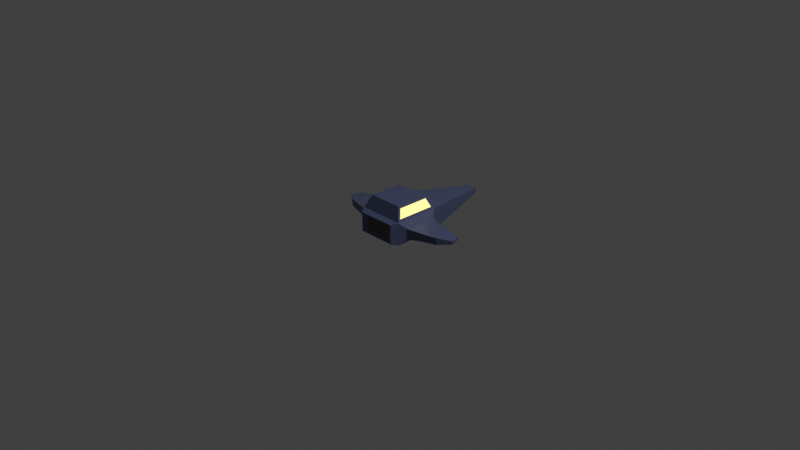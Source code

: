 # Source: Player.blend  (saved by Blender 2.93.20; exported with 4.5.12 LTS)
import bpy
from mathutils import Matrix  # noqa: F401  (used for matrix-valued properties, if any)

bpy.ops.wm.read_factory_settings(use_empty=True)
scene = bpy.context.scene
scene.name = 'Scene'

# ---- collections
col_collection = bpy.data.collections.new('Collection'); scene.collection.children.link(col_collection)

# ---- materials (node trees are filled in below, after node groups)
mat_material_001 = bpy.data.materials.new('Material.001')
mat_material_001.use_transparent_shadow = False
mat_material = bpy.data.materials.new('Material')
mat_material.alpha_threshold = 0.0
mat_material.use_transparent_shadow = False
mat_material.line_color = (0.0, 0.0, 0.0, 1.0)
mat_material_002 = bpy.data.materials.new('Material.002')
mat_material_002.use_transparent_shadow = False

# ---- material node trees
mat_material_001.use_nodes = True; mat_material_001.node_tree.nodes.clear()
_N = mat_material_001.node_tree.nodes; _L = mat_material_001.node_tree.links
n0 = _N.new('ShaderNodeBsdfPrincipled'); n0.name = 'Principled BSDF'; n0.location = (10, 300)
n0.distribution = 'GGX'
n0.subsurface_method = 'BURLEY'
n0.inputs[0].default_value = (0.7991, 0.7011, 0.2789, 1.0)
n0.inputs[3].default_value = 1.45
n0.inputs[27].default_value = (0.7991, 0.7011, 0.2789, 1.0)
n0.inputs[28].default_value = 1.0
n1 = _N.new('ShaderNodeOutputMaterial'); n1.name = 'Material Output'; n1.location = (300, 300)
_L.new(n0.outputs[0], n1.inputs[0])
n1.is_active_output = True
mat_material.use_nodes = True; mat_material.node_tree.nodes.clear()
_N = mat_material.node_tree.nodes; _L = mat_material.node_tree.links
n0 = _N.new('ShaderNodeOutputMaterial'); n0.name = 'Material Output'; n0.location = (300, 300)
n1 = _N.new('ShaderNodeBsdfPrincipled'); n1.name = 'Principled BSDF'; n1.location = (10, 300)
n1.distribution = 'GGX'
n1.subsurface_method = 'BURLEY'
n1.inputs[0].default_value = (0.07077, 0.08784, 0.1789, 1.0)
n1.inputs[2].default_value = 0.4
n1.inputs[3].default_value = 1.45
n1.inputs[27].default_value = (0.0, 0.0, 0.0, 1.0)
n1.inputs[28].default_value = 1.0
_L.new(n1.outputs[0], n0.inputs[0])
n0.is_active_output = True
mat_material_002.use_nodes = True; mat_material_002.node_tree.nodes.clear()
_N = mat_material_002.node_tree.nodes; _L = mat_material_002.node_tree.links
n0 = _N.new('ShaderNodeBsdfPrincipled'); n0.name = 'Principled BSDF'; n0.location = (10, 300)
n0.distribution = 'GGX'
n0.subsurface_method = 'BURLEY'
n0.inputs[0].default_value = (0.04696, 0.04696, 0.04696, 1.0)
n0.inputs[3].default_value = 1.45
n0.inputs[27].default_value = (0.0, 0.0, 0.0, 1.0)
n0.inputs[28].default_value = 1.0
n1 = _N.new('ShaderNodeOutputMaterial'); n1.name = 'Material Output'; n1.location = (300, 300)
_L.new(n0.outputs[0], n1.inputs[0])
n1.is_active_output = True

# ---- world
world_world = bpy.data.worlds.new('World'); scene.world = world_world
world_world.use_nodes = True; world_world.node_tree.nodes.clear()
_N = world_world.node_tree.nodes; _L = world_world.node_tree.links
n0 = _N.new('ShaderNodeOutputWorld'); n0.name = 'World Output'; n0.location = (300, 300)
n1 = _N.new('ShaderNodeBackground'); n1.name = 'Background'; n1.location = (10, 300)
n1.inputs[0].default_value = (0.05088, 0.05088, 0.05088, 1.0)
_L.new(n1.outputs[0], n0.inputs[0])
n0.is_active_output = True
world_world.color = (0.05088, 0.05088, 0.05088)
world_world.use_sun_shadow = False
world_world.sun_shadow_jitter_overblur = 0.0

# ---- cameras
cam_camera = bpy.data.cameras.new('Camera')
cam_camera.clip_end = 100.0
cam_camera.ortho_scale = 7.314

# ---- lights
light_light = bpy.data.lights.new('Light', 'POINT')
light_light.transmission_factor = 0.0
light_light.energy = 1000.0
light_light.shadow_soft_size = 0.1
light_light.shadow_maximum_resolution = 0.006
light_light.use_absolute_resolution = True

# ---- meshes
me_cube = bpy.data.meshes.new('Cube')
me_cube.from_pydata([(-0.3, 0.1839, 0.05893), (-0.3, 0.1839, -0.05893), (0.3, 0.1839, 0.05893), (0.3, 0.1839, -0.05893), (-0.3, -0.1839, 0.05893), (-0.3, -0.1839, -0.05893), (0.3, -0.1839, 0.05893), (0.3, -0.1839, -0.05893), (-0.05609, 1.07, 0.02804), (-0.05609, 1.07, -0.02804), (0.05609, 1.07, 0.02804), (0.05609, 1.07, -0.02804), (-0.25, 0.25, -0.125), (-0.25, -0.25, -0.125), (-0.2133, 0.2402, 0.148), (0.25, -0.25, -0.125), (0.2402, -0.2133, 0.148), (0.2133, 0.2402, 0.148), (0.25, 0.25, -0.125), (-0.2402, -0.2133, 0.148), (0.4377, -0.138, -0.04423), (0.4377, -0.138, 0.04423), (0.4377, 0.138, 0.04423), (0.4377, 0.138, -0.04423), (-0.4377, 0.138, -0.04423), (-0.4377, -0.138, -0.04423), (-0.4377, 0.138, 0.04423), (-0.4377, -0.138, 0.04423), (0.6147, -0.08745, -0.03759), (0.6147, -0.08745, 0.03759), (0.5539, 0.1392, 0.03759), (0.5539, 0.1392, -0.03759), (-0.5539, 0.1392, -0.03759), (-0.6147, -0.08745, -0.03759), (-0.5539, 0.1392, 0.03759), (-0.6147, -0.08745, 0.03759), (-0.714, 0.1214, -0.0188), (-0.7444, 0.008037, -0.0188), (-0.714, 0.1214, 0.0188), (-0.7444, 0.008037, 0.0188), (0.7444, 0.008037, -0.0188), (0.7444, 0.008037, 0.0188), (0.714, 0.1214, 0.0188), (0.714, 0.1214, -0.0188), (0.1734, 0.2002, 0.2415), (0.2002, -0.1734, 0.2415), (-0.1734, 0.2002, 0.2415), (-0.2002, -0.1734, 0.2415), (-0.2402, 0.2133, 0.148), (0.2402, 0.2133, 0.148), (-0.2002, 0.1734, 0.2415), (0.2002, 0.1734, 0.2415), (-0.25, -0.25, 0.125), (-0.25, 0.25, 0.125), (-0.1904, -0.1904, 0.2645), (-0.1904, 0.1904, 0.2645), (0.25, 0.25, 0.125), (0.25, -0.25, 0.125), (0.1904, 0.1904, 0.2645), (0.1904, -0.1904, 0.2645), (-0.1531, -0.2896, -0.07671), (0.1531, -0.2896, -0.07671), (0.1531, -0.2896, 0.07671), (-0.1531, -0.2896, 0.07671), (-0.2102, -0.3131, -0.1051), (0.2102, -0.3131, -0.1051), (0.2102, -0.3131, 0.1051), (-0.2102, -0.3131, 0.1051)], [], [(52, 57, 59, 54), (3, 2, 22, 23), (52, 13, 64, 67), (13, 12, 18, 15), (53, 56, 10, 8), (0, 1, 24, 26), (9, 8, 10, 11), (56, 18, 11, 10), (12, 53, 8, 9), (18, 12, 9, 11), (5, 1, 12, 13), (1, 0, 53, 12), (7, 6, 57, 15), (2, 3, 18, 56), (4, 5, 13, 52), (6, 2, 56, 57), (3, 7, 15, 18), (0, 4, 52, 53), (20, 23, 31, 28), (7, 3, 23, 20), (6, 7, 20, 21), (2, 6, 21, 22), (25, 27, 35, 33), (5, 4, 27, 25), (1, 5, 25, 24), (4, 0, 26, 27), (30, 29, 41, 42), (23, 22, 30, 31), (22, 21, 29, 30), (21, 20, 28, 29), (33, 35, 39, 37), (24, 25, 33, 32), (27, 26, 34, 35), (26, 24, 32, 34), (37, 39, 38, 36), (32, 33, 37, 36), (35, 34, 38, 39), (34, 32, 36, 38), (43, 42, 41, 40), (29, 28, 40, 41), (28, 31, 43, 40), (31, 30, 42, 43), (55, 54, 59, 58), (17, 14, 46, 44), (48, 19, 47, 50), (16, 49, 51, 45), (14, 17, 56, 53), (44, 46, 55, 58), (46, 14, 53, 55), (17, 44, 58, 56), (19, 48, 53, 52), (50, 47, 54, 55), (47, 19, 52, 54), (48, 50, 55, 53), (49, 16, 57, 56), (45, 51, 58, 59), (16, 45, 59, 57), (51, 49, 56, 58), (61, 62, 63, 60), (15, 57, 66, 65), (13, 15, 65, 64), (57, 52, 67, 66), (61, 60, 64, 65), (62, 61, 65, 66), (60, 63, 67, 64), (63, 62, 66, 67)])
me_cube.polygons.foreach_set('material_index', [1, 1, 1, 1, 1, 1, 1, 1, 1, 1, 1, 1, 1, 1, 1, 1, 1, 1, 1, 1, 1, 1, 1, 1, 1, 1, 1, 1, 1, 1, 1, 1, 1, 1, 1, 1, 1, 1, 1, 1, 1, 1, 1, 0, 0, 0, 1, 1, 1, 1, 1, 1, 1, 1, 1, 1, 1, 1, 2, 1, 1, 1, 1, 1, 1, 1])
_uv = me_cube.uv_layers.new(name='UVMap')
_uv.uv.foreach_set('vector', [0.625, 0.25, 0.625, 0.0, 0.625, 0.0, 0.625, 0.25, 0.4411, 0.783, 0.5589, 0.783, 0.5589, 0.783, 0.4411, 0.783, 0.625, 0.25, 0.375, 0.25, 0.375, 0.25, 0.625, 0.25, 0.125, 0.5, 0.375, 0.5, 0.375, 0.75, 0.125, 0.75, 0.625, 0.5, 0.625, 0.75, 0.625, 0.75, 0.625, 0.5, 0.5589, 0.467, 0.4411, 0.467, 0.4411, 0.467, 0.5589, 0.467, 0.375, 0.5, 0.625, 0.5, 0.625, 0.75, 0.375, 0.75, 0.625, 0.75, 0.375, 0.75, 0.375, 0.75, 0.625, 0.75, 0.375, 0.5, 0.625, 0.5, 0.625, 0.5, 0.375, 0.5, 0.375, 0.75, 0.375, 0.5, 0.375, 0.5, 0.375, 0.75, 0.4411, 0.283, 0.4411, 0.467, 0.375, 0.5, 0.375, 0.25, 0.4411, 0.467, 0.5589, 0.467, 0.625, 0.5, 0.375, 0.5, 0.4411, 0.967, 0.5589, 0.967, 0.625, 1.0, 0.375, 1.0, 0.5589, 0.783, 0.4411, 0.783, 0.375, 0.75, 0.625, 0.75, 0.5589, 0.283, 0.4411, 0.283, 0.375, 0.25, 0.625, 0.25, 0.5589, 0.967, 0.5589, 0.783, 0.625, 0.75, 0.625, 1.0, 0.4411, 0.783, 0.4411, 0.967, 0.375, 1.0, 0.375, 0.75, 0.5589, 0.467, 0.5589, 0.283, 0.625, 0.25, 0.625, 0.5, 0.4411, 0.967, 0.4411, 0.783, 0.4411, 0.783, 0.4411, 0.967, 0.4411, 0.967, 0.4411, 0.783, 0.4411, 0.783, 0.4411, 0.967, 0.5589, 0.967, 0.4411, 0.967, 0.4411, 0.967, 0.5589, 0.967, 0.5589, 0.783, 0.5589, 0.967, 0.5589, 0.967, 0.5589, 0.783, 0.4411, 0.283, 0.5589, 0.283, 0.5589, 0.283, 0.4411, 0.283, 0.4411, 0.283, 0.5589, 0.283, 0.5589, 0.283, 0.4411, 0.283, 0.4411, 0.467, 0.4411, 0.283, 0.4411, 0.283, 0.4411, 0.467, 0.5589, 0.283, 0.5589, 0.467, 0.5589, 0.467, 0.5589, 0.283, 0.5589, 0.783, 0.5589, 0.967, 0.5589, 0.967, 0.5589, 0.783, 0.4411, 0.783, 0.5589, 0.783, 0.5589, 0.783, 0.4411, 0.783, 0.5589, 0.783, 0.5589, 0.967, 0.5589, 0.967, 0.5589, 0.783, 0.5589, 0.967, 0.4411, 0.967, 0.4411, 0.967, 0.5589, 0.967, 0.4411, 0.283, 0.5589, 0.283, 0.5589, 0.283, 0.4411, 0.283, 0.4411, 0.467, 0.4411, 0.283, 0.4411, 0.283, 0.4411, 0.467, 0.5589, 0.283, 0.5589, 0.467, 0.5589, 0.467, 0.5589, 0.283, 0.5589, 0.467, 0.4411, 0.467, 0.4411, 0.467, 0.5589, 0.467, 0.4411, 0.283, 0.5589, 0.283, 0.5589, 0.467, 0.4411, 0.467, 0.4411, 0.467, 0.4411, 0.283, 0.4411, 0.283, 0.4411, 0.467, 0.5589, 0.283, 0.5589, 0.467, 0.5589, 0.467, 0.5589, 0.283, 0.5589, 0.467, 0.4411, 0.467, 0.4411, 0.467, 0.5589, 0.467, 0.4411, 0.783, 0.5589, 0.783, 0.5589, 0.967, 0.4411, 0.967, 0.5589, 0.967, 0.4411, 0.967, 0.4411, 0.967, 0.5589, 0.967, 0.4411, 0.967, 0.4411, 0.783, 0.4411, 0.783, 0.4411, 0.967, 0.4411, 0.783, 0.5589, 0.783, 0.5589, 0.783, 0.4411, 0.783, 0.625, 0.5, 0.875, 0.5, 0.875, 0.75, 0.625, 0.75, 0.625, 0.7358, 0.625, 0.5142, 0.625, 0.5157, 0.625, 0.7343, 0.625, 0.4858, 0.625, 0.2642, 0.625, 0.2657, 0.625, 0.4843, 0.625, 0.9858, 0.625, 0.7642, 0.625, 0.7657, 0.625, 0.9843, 0.625, 0.5142, 0.625, 0.7358, 0.625, 0.75, 0.625, 0.5, 0.625, 0.7343, 0.625, 0.5157, 0.625, 0.5, 0.625, 0.75, 0.625, 0.5157, 0.625, 0.5142, 0.625, 0.5, 0.625, 0.5, 0.625, 0.7358, 0.625, 0.7343, 0.625, 0.75, 0.625, 0.75, 0.625, 0.2642, 0.625, 0.4858, 0.625, 0.5, 0.625, 0.25, 0.625, 0.4843, 0.625, 0.2657, 0.625, 0.25, 0.625, 0.5, 0.625, 0.2657, 0.625, 0.2642, 0.625, 0.25, 0.625, 0.25, 0.625, 0.4858, 0.625, 0.4843, 0.625, 0.5, 0.625, 0.5, 0.625, 0.7642, 0.625, 0.9858, 0.625, 1.0, 0.625, 0.75, 0.625, 0.9843, 0.625, 0.7657, 0.625, 0.75, 0.625, 1.0, 0.625, 0.9858, 0.625, 0.9843, 0.625, 1.0, 0.625, 1.0, 0.625, 0.7657, 0.625, 0.7642, 0.625, 0.75, 0.625, 0.75, 0.4088, 0.01688, 0.5912, 0.01688, 0.5912, 0.2331, 0.4088, 0.2331, 0.375, 1.0, 0.625, 1.0, 0.625, 1.0, 0.375, 1.0, 0.125, 0.5, 0.125, 0.75, 0.125, 0.75, 0.125, 0.5, 0.625, 0.0, 0.625, 0.25, 0.625, 0.25, 0.625, 0.0, 0.4088, 0.01688, 0.4088, 0.2331, 0.375, 0.25, 0.375, 0.0, 0.5912, 0.01688, 0.4088, 0.01688, 0.375, 0.0, 0.625, 0.0, 0.4088, 0.2331, 0.5912, 0.2331, 0.625, 0.25, 0.375, 0.25, 0.5912, 0.2331, 0.5912, 0.01688, 0.625, 0.0, 0.625, 0.25])
me_cube.materials.append(mat_material_001)
me_cube.materials.append(mat_material)
me_cube.materials.append(mat_material_002)
me_cube.use_remesh_preserve_volume = False
me_cube.use_remesh_preserve_attributes = False
me_cube.use_mirror_vertex_groups = False
me_cube.update()

# ---- objects
ob_cube = bpy.data.objects.new('Cube', me_cube)
ob_light = bpy.data.objects.new('Light', light_light)
ob_camera = bpy.data.objects.new('Camera', cam_camera)

# ---- transforms, parenting, visibility, modifiers, constraints
ob_cube.location = (0.0, 0.0, 0.0)
ob_cube.lock_rotations_4d = False
ob_cube.empty_display_type = 'ARROWS'
ob_cube.lineart.crease_threshold = 0.0
ob_light.location = (4.076, 1.005, 5.904)
ob_light.rotation_euler = (0.6503, 0.05522, 1.866)
ob_light.lock_rotations_4d = False
ob_light.empty_display_type = 'ARROWS'
ob_light.color = (0.0, 0.0, 0.0, 0.0)
ob_light.lineart.crease_threshold = 0.0
ob_camera.location = (7.359, -6.926, 4.958)
ob_camera.rotation_euler = (1.109, 0.0, 0.8149)
ob_camera.lock_rotations_4d = False
ob_camera.empty_display_type = 'ARROWS'
ob_camera.color = (0.0, 0.0, 0.0, 0.0)
ob_camera.display_type = 'WIRE'
ob_camera.lineart.crease_threshold = 0.0

# ---- collection membership
col_collection.objects.link(ob_cube)
col_collection.objects.link(ob_light)
col_collection.objects.link(ob_camera)

# ---- scene / render settings (as saved in the file)
scene.camera = ob_camera
scene.frame_start = 1; scene.frame_end = 250; scene.frame_set(1)
scene.render.engine = 'BLENDER_EEVEE_NEXT'
scene.cycles.use_denoising = False
scene.cycles.samples = 128
scene.cycles.sampling_pattern = 'TABULATED_SOBOL'
scene.cycles.use_adaptive_sampling = False
scene.cycles.use_light_tree = False
scene.view_settings.view_transform = 'Standard'
bpy.context.view_layer.update()
